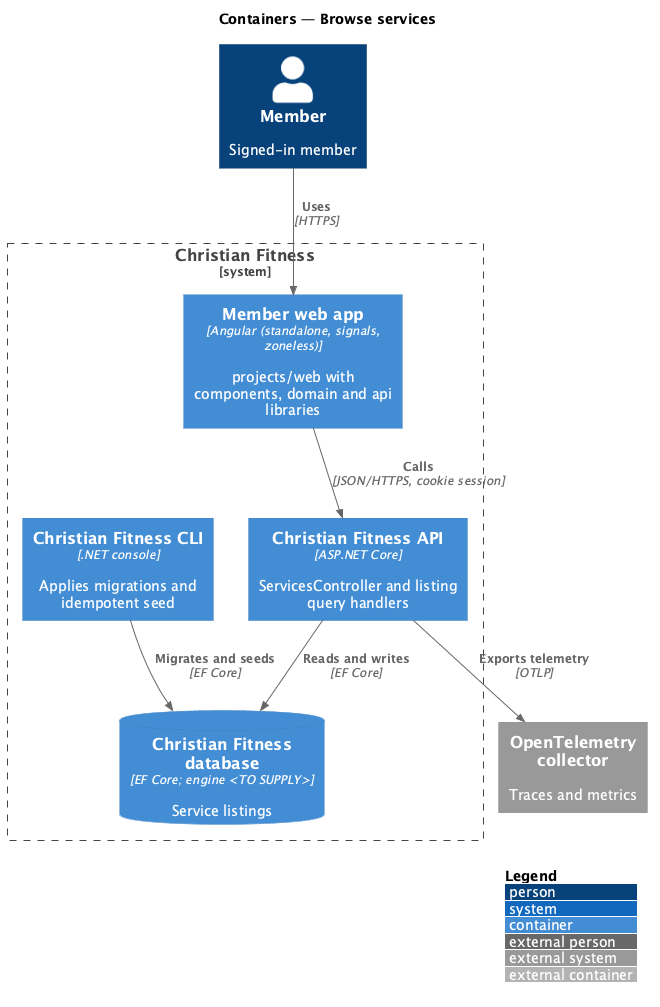

The diagram above was rendered by PlantUML. Its source (embedded in the PNG):
@startuml
!include <C4/C4_Container>
LAYOUT_WITH_LEGEND()
title Containers — Browse services

Person(member, "Member", "Signed-in member")
System_Boundary(cf, "Christian Fitness") {
  Container(web, "Member web app", "Angular (standalone, signals, zoneless)", "projects/web with components, domain and api libraries")
  Container(api, "Christian Fitness API", "ASP.NET Core", "ServicesController and listing query handlers")
  ContainerDb(db, "Christian Fitness database", "EF Core; engine <TO SUPPLY>", "Service listings")
  Container(cli, "Christian Fitness CLI", ".NET console", "Applies migrations and idempotent seed")
}
System_Ext(otel, "OpenTelemetry collector", "Traces and metrics")
Rel(member, web, "Uses", "HTTPS")
Rel(web, api, "Calls", "JSON/HTTPS, cookie session")
Rel(api, db, "Reads and writes", "EF Core")
Rel(cli, db, "Migrates and seeds", "EF Core")
Rel(api, otel, "Exports telemetry", "OTLP")
@enduml